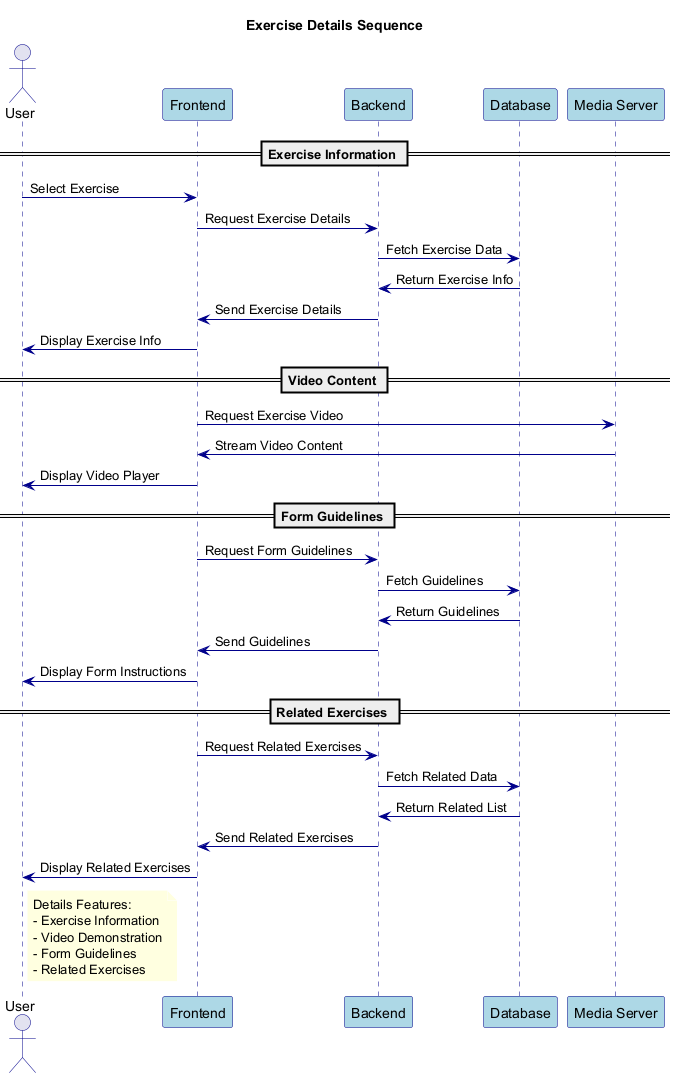

The diagram above was rendered by PlantUML. Its source (embedded in the PNG):
@startuml ExerciseDetails

' Styling
skinparam backgroundColor white
skinparam sequence {
    ArrowColor DarkBlue
    ActorBorderColor DarkBlue
    LifeLineBorderColor DarkBlue
    ParticipantBorderColor DarkBlue
    ParticipantBackgroundColor LightBlue
}
skinparam note {
    BackgroundColor LightYellow
    BorderColor DarkYellow
    FontColor Black
}

title Exercise Details Sequence

actor User
participant "Frontend" as FE
participant "Backend" as BE
participant "Database" as DB
participant "Media Server" as MS

== Exercise Information ==

User -> FE: Select Exercise
FE -> BE: Request Exercise Details
BE -> DB: Fetch Exercise Data
DB -> BE: Return Exercise Info
BE -> FE: Send Exercise Details
FE -> User: Display Exercise Info

== Video Content ==

FE -> MS: Request Exercise Video
MS -> FE: Stream Video Content
FE -> User: Display Video Player

== Form Guidelines ==

FE -> BE: Request Form Guidelines
BE -> DB: Fetch Guidelines
DB -> BE: Return Guidelines
BE -> FE: Send Guidelines
FE -> User: Display Form Instructions

== Related Exercises ==

FE -> BE: Request Related Exercises
BE -> DB: Fetch Related Data
DB -> BE: Return Related List
BE -> FE: Send Related Exercises
FE -> User: Display Related Exercises

note right of User
  Details Features:
  - Exercise Information
  - Video Demonstration
  - Form Guidelines
  - Related Exercises
end note

@enduml